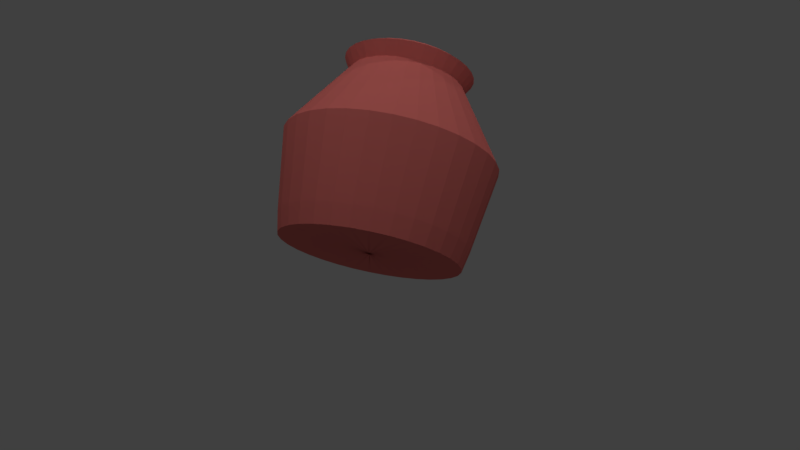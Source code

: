 # Source: waterpitcher4.blend  (saved by Blender 2.79.0; exported with 4.5.12 LTS)
import bpy
from mathutils import Matrix  # noqa: F401  (used for matrix-valued properties, if any)

bpy.ops.wm.read_factory_settings(use_empty=True)
scene = bpy.context.scene
scene.name = 'Scene'

# ---- collections
col_collection_1 = bpy.data.collections.new('Collection 1'); scene.collection.children.link(col_collection_1)

# ---- materials (node trees are filled in below, after node groups)
mat_material_001 = bpy.data.materials.new('Material.001')
mat_material_001.alpha_threshold = 0.0
mat_material_001.use_transparent_shadow = False
mat_material_001.diffuse_color = (0.7991, 0.1878, 0.1683, 1.0)
mat_material_001.roughness = 0.5

# ---- material node trees

# ---- world
world_world = bpy.data.worlds.new('World'); scene.world = world_world
world_world.color = (0.05088, 0.05088, 0.05088)
world_world.use_sun_shadow = False
world_world.sun_shadow_jitter_overblur = 0.0
world_world.cycles.sampling_method = 'MANUAL'

# ---- cameras
cam_camera = bpy.data.cameras.new('Camera')
cam_camera.clip_end = 100.0
cam_camera.lens = 35.0
cam_camera.sensor_width = 32.0
cam_camera.sensor_height = 18.0
cam_camera.ortho_scale = 7.314
cam_camera.dof.focus_distance = 0.0
cam_camera.dof.aperture_fstop = 128.0

# ---- lights
light_point_004 = bpy.data.lights.new('Point.004', 'POINT')
light_point_004.transmission_factor = 0.0
light_point_004.energy = 100.0
light_point_004.shadow_buffer_clip_start = 0.5
light_point_004.shadow_soft_size = 0.1
light_point_004.shadow_maximum_resolution = 0.006
light_point_004.use_absolute_resolution = True
light_point_003 = bpy.data.lights.new('Point.003', 'POINT')
light_point_003.transmission_factor = 0.0
light_point_003.energy = 100.0
light_point_003.shadow_buffer_clip_start = 0.5
light_point_003.shadow_soft_size = 0.1
light_point_003.shadow_maximum_resolution = 0.006
light_point_003.use_absolute_resolution = True
light_point_002 = bpy.data.lights.new('Point.002', 'POINT')
light_point_002.transmission_factor = 0.0
light_point_002.energy = 100.0
light_point_002.shadow_buffer_clip_start = 0.5
light_point_002.shadow_soft_size = 0.1
light_point_002.shadow_maximum_resolution = 0.006
light_point_002.use_absolute_resolution = True
light_point_001 = bpy.data.lights.new('Point.001', 'POINT')
light_point_001.transmission_factor = 0.0
light_point_001.energy = 100.0
light_point_001.shadow_buffer_clip_start = 0.5
light_point_001.shadow_soft_size = 0.1
light_point_001.shadow_maximum_resolution = 0.006
light_point_001.use_absolute_resolution = True
light_point = bpy.data.lights.new('Point', 'POINT')
light_point.transmission_factor = 0.0
light_point.energy = 100.0
light_point.shadow_buffer_clip_start = 0.5
light_point.shadow_soft_size = 0.1
light_point.shadow_maximum_resolution = 0.006
light_point.use_absolute_resolution = True
light_lamp = bpy.data.lights.new('Lamp', 'POINT')
light_lamp.transmission_factor = 0.0
light_lamp.cutoff_distance = 30.0
light_lamp.energy = 100.0
light_lamp.shadow_buffer_clip_start = 1.001
light_lamp.shadow_soft_size = 0.1
light_lamp.shadow_maximum_resolution = 0.006
light_lamp.use_absolute_resolution = True

# ---- meshes
me_circle = bpy.data.meshes.new('Circle')
me_circle.from_pydata([(0.0, 1.0, 0.0), (-0.1951, 0.9808, 0.0), (-0.3827, 0.9239, 0.0), (-0.5556, 0.8315, 0.0), (-0.7071, 0.7071, 0.0), (-0.8315, 0.5556, 0.0), (-0.9239, 0.3827, 0.0), (-0.9808, 0.1951, 0.0), (-1.0, 7.55e-08, 0.0), (-0.9808, -0.1951, 0.0), (-0.9239, -0.3827, 0.0), (-0.8315, -0.5556, 0.0), (-0.7071, -0.7071, 0.0), (-0.5556, -0.8315, 0.0), (-0.3827, -0.9239, 0.0), (-0.1951, -0.9808, 0.0), (3.258e-07, -1.0, 0.0), (0.1951, -0.9808, 0.0), (0.3827, -0.9239, 0.0), (0.5556, -0.8315, 0.0), (0.7071, -0.7071, 0.0), (0.8315, -0.5556, 0.0), (0.9239, -0.3827, 0.0), (0.9808, -0.1951, 0.0), (1.0, 9.656e-07, 0.0), (0.9808, 0.1951, 0.0), (0.9239, 0.3827, 0.0), (0.8315, 0.5556, 0.0), (0.7071, 0.7071, 0.0), (0.5556, 0.8315, 0.0), (0.3827, 0.9239, 0.0), (0.1951, 0.9808, 0.0), (-1.227e-07, -0.03356, 0.0), (0.006546, -0.03291, 0.0), (0.01284, -0.031, 0.0), (0.01864, -0.0279, 0.0), (0.02373, -0.02373, 0.0), (0.0279, -0.01864, 0.0), (0.031, -0.01284, 0.0), (0.03291, -0.006546, 0.0), (0.03356, 2.92e-07, 0.0), (0.03291, 0.006547, 0.0), (0.031, 0.01284, 0.0), (0.0279, 0.01864, 0.0), (0.02373, 0.02373, 0.0), (0.01864, 0.0279, 0.0), (0.01284, 0.031, 0.0), (0.006546, 0.03291, 0.0), (-1.337e-07, 0.03356, 0.0), (-0.006547, 0.03291, 0.0), (-0.01284, 0.031, 0.0), (-0.01864, 0.0279, 0.0), (-0.02373, 0.02373, 0.0), (-0.0279, 0.01864, 0.0), (-0.031, 0.01284, 0.0), (-0.03291, 0.006547, 0.0), (-0.03356, 2.621e-07, 0.0), (-0.03291, -0.006546, 0.0), (-0.031, -0.01284, 0.0), (-0.0279, -0.01864, 0.0), (-0.02373, -0.02373, 0.0), (-0.01864, -0.0279, 0.0), (-0.01284, -0.031, 0.0), (-0.006546, -0.03291, 0.0), (5.875e-09, 1.049, 0.2216), (-0.2047, 1.029, 0.2216), (-0.4016, 0.9696, 0.2216), (-0.5831, 0.8726, 0.2216), (-0.7421, 0.7421, 0.2216), (-0.8726, 0.5831, 0.2216), (-0.9696, 0.4016, 0.2216), (-1.029, 0.2047, 0.2216), (-1.049, 6.513e-08, 0.2216), (-1.029, -0.2047, 0.2216), (-0.9696, -0.4016, 0.2216), (-0.8726, -0.5831, 0.2216), (-0.7421, -0.7421, 0.2216), (-0.5831, -0.8726, 0.2216), (-0.4016, -0.9696, 0.2216), (-0.2047, -1.029, 0.2216), (3.478e-07, -1.049, 0.2216), (0.2047, -1.029, 0.2216), (0.4016, -0.9696, 0.2216), (0.5831, -0.8726, 0.2216), (0.7421, -0.7421, 0.2216), (0.8726, -0.5831, 0.2216), (0.9696, -0.4016, 0.2216), (1.029, -0.2047, 0.2216), (1.049, 9.993e-07, 0.2216), (1.029, 0.2047, 0.2216), (0.9696, 0.4016, 0.2216), (0.8726, 0.5831, 0.2216), (0.7421, 0.7421, 0.2216), (0.5831, 0.8726, 0.2216), (0.4016, 0.9696, 0.2216), (0.2047, 1.029, 0.2216), (2.707e-08, 1.202, 1.136), (-0.2345, 1.179, 1.136), (-0.4599, 1.11, 1.136), (-0.6677, 0.9992, 1.136), (-0.8498, 0.8498, 1.136), (-0.9992, 0.6677, 1.136), (-1.11, 0.4599, 1.136), (-1.179, 0.2345, 1.136), (-1.202, 2.809e-08, 1.136), (-1.179, -0.2345, 1.136), (-1.11, -0.4599, 1.136), (-0.9992, -0.6677, 1.136), (-0.8498, -0.8498, 1.136), (-0.6677, -0.9992, 1.136), (-0.4599, -1.11, 1.136), (-0.2345, -1.179, 1.136), (4.187e-07, -1.202, 1.136), (0.2345, -1.179, 1.136), (0.4599, -1.11, 1.136), (0.6677, -0.9992, 1.136), (0.8498, -0.8498, 1.136), (0.9992, -0.6677, 1.136), (1.11, -0.4599, 1.136), (1.179, -0.2345, 1.136), (1.202, 1.098e-06, 1.136), (1.179, 0.2345, 1.136), (1.11, 0.4599, 1.136), (0.9992, 0.6677, 1.136), (0.8498, 0.8498, 1.136), (0.6677, 0.9992, 1.136), (0.4599, 1.11, 1.136), (0.2345, 1.179, 1.136), (8.71e-09, 1.041, 1.389), (-0.203, 1.021, 1.389), (-0.3983, 0.9615, 1.389), (-0.5782, 0.8653, 1.389), (-0.7359, 0.7359, 1.389), (-0.8653, 0.5782, 1.389), (-0.9615, 0.3983, 1.389), (-1.021, 0.203, 1.389), (-1.041, 6.927e-08, 1.389), (-1.021, -0.203, 1.389), (-0.9615, -0.3983, 1.389), (-0.8653, -0.5782, 1.389), (-0.7359, -0.7359, 1.389), (-0.5782, -0.8653, 1.389), (-0.3983, -0.9615, 1.389), (-0.203, -1.021, 1.389), (3.478e-07, -1.041, 1.389), (0.203, -1.021, 1.389), (0.3983, -0.9615, 1.389), (0.5782, -0.8653, 1.389), (0.7359, -0.7359, 1.389), (0.8653, -0.5782, 1.389), (0.9615, -0.3983, 1.389), (1.021, -0.203, 1.389), (1.041, 9.956e-07, 1.389), (1.021, 0.203, 1.389), (0.9615, 0.3983, 1.389), (0.8653, 0.5782, 1.389), (0.7359, 0.7359, 1.389), (0.5782, 0.8653, 1.389), (0.3983, 0.9615, 1.389), (0.203, 1.021, 1.389), (-1.737e-08, 0.646, 2.004), (-0.126, 0.6336, 2.004), (-0.2472, 0.5969, 2.004), (-0.3589, 0.5372, 2.004), (-0.4568, 0.4568, 2.004), (-0.5372, 0.3589, 2.004), (-0.5969, 0.2472, 2.004), (-0.6336, 0.126, 2.004), (-0.646, 1.744e-07, 2.004), (-0.6336, -0.126, 2.004), (-0.5969, -0.2472, 2.004), (-0.5372, -0.3589, 2.004), (-0.4568, -0.4568, 2.004), (-0.3589, -0.5372, 2.004), (-0.2472, -0.5969, 2.004), (-0.126, -0.6336, 2.004), (1.931e-07, -0.646, 2.004), (0.126, -0.6336, 2.004), (0.2472, -0.5969, 2.004), (0.3589, -0.5372, 2.004), (0.4568, -0.4568, 2.004), (0.5372, -0.3589, 2.004), (0.5969, -0.2472, 2.004), (0.6336, -0.126, 2.004), (0.646, 7.494e-07, 2.004), (0.6336, 0.126, 2.004), (0.5969, 0.2472, 2.004), (0.5372, 0.3589, 2.004), (0.4568, 0.4568, 2.004), (0.3589, 0.5372, 2.004), (0.2472, 0.5969, 2.004), (0.126, 0.6336, 2.004), (-1.365e-08, 0.7388, 2.157), (-0.1441, 0.7247, 2.157), (-0.2827, 0.6826, 2.157), (-0.4105, 0.6143, 2.157), (-0.5224, 0.5224, 2.157), (-0.6143, 0.4105, 2.157), (-0.6826, 0.2827, 2.157), (-0.7247, 0.1441, 2.157), (-0.7388, 1.537e-07, 2.157), (-0.7247, -0.1441, 2.157), (-0.6826, -0.2827, 2.157), (-0.6143, -0.4105, 2.157), (-0.5224, -0.5224, 2.157), (-0.4105, -0.6143, 2.157), (-0.2827, -0.6826, 2.157), (-0.1441, -0.7247, 2.157), (2.271e-07, -0.7388, 2.157), (0.1441, -0.7247, 2.157), (0.2827, -0.6826, 2.157), (0.4105, -0.6143, 2.157), (0.5224, -0.5224, 2.157), (0.6143, -0.4105, 2.157), (0.6826, -0.2827, 2.157), (0.7247, -0.1441, 2.157), (0.7388, 8.113e-07, 2.157), (0.7247, 0.1441, 2.157), (0.6826, 0.2827, 2.157), (0.6143, 0.4105, 2.157), (0.5224, 0.5224, 2.157), (0.4105, 0.6143, 2.157), (0.2827, 0.6826, 2.157), (0.1441, 0.7247, 2.157), (4.931, 0.9672, 3.064)], [], [(26, 25, 57, 58), (13, 12, 44, 45), (27, 26, 58, 59), (14, 13, 45, 46), (1, 0, 32, 33), (28, 27, 59, 60), (15, 14, 46, 47), (2, 1, 33, 34), (29, 28, 60, 61), (16, 15, 47, 48), (3, 2, 34, 35), (30, 29, 61, 62), (17, 16, 48, 49), (4, 3, 35, 36), (31, 30, 62, 63), (18, 17, 49, 50), (5, 4, 36, 37), (0, 31, 63, 32), (19, 18, 50, 51), (6, 5, 37, 38), (20, 19, 51, 52), (7, 6, 38, 39), (21, 20, 52, 53), (8, 7, 39, 40), (22, 21, 53, 54), (9, 8, 40, 41), (23, 22, 54, 55), (10, 9, 41, 42), (24, 23, 55, 56), (11, 10, 42, 43), (25, 24, 56, 57), (12, 11, 43, 44), (25, 26, 90, 89), (12, 13, 77, 76), (26, 27, 91, 90), (13, 14, 78, 77), (0, 1, 65, 64), (27, 28, 92, 91), (14, 15, 79, 78), (1, 2, 66, 65), (28, 29, 93, 92), (15, 16, 80, 79), (2, 3, 67, 66), (29, 30, 94, 93), (16, 17, 81, 80), (3, 4, 68, 67), (30, 31, 95, 94), (17, 18, 82, 81), (4, 5, 69, 68), (31, 0, 64, 95), (18, 19, 83, 82), (5, 6, 70, 69), (19, 20, 84, 83), (6, 7, 71, 70), (20, 21, 85, 84), (7, 8, 72, 71), (21, 22, 86, 85), (8, 9, 73, 72), (22, 23, 87, 86), (9, 10, 74, 73), (23, 24, 88, 87), (10, 11, 75, 74), (24, 25, 89, 88), (11, 12, 76, 75), (87, 88, 120, 119), (74, 75, 107, 106), (88, 89, 121, 120), (75, 76, 108, 107), (89, 90, 122, 121), (76, 77, 109, 108), (90, 91, 123, 122), (77, 78, 110, 109), (64, 65, 97, 96), (91, 92, 124, 123), (78, 79, 111, 110), (65, 66, 98, 97), (92, 93, 125, 124), (79, 80, 112, 111), (66, 67, 99, 98), (93, 94, 126, 125), (80, 81, 113, 112), (67, 68, 100, 99), (94, 95, 127, 126), (81, 82, 114, 113), (68, 69, 101, 100), (95, 64, 96, 127), (82, 83, 115, 114), (69, 70, 102, 101), (83, 84, 116, 115), (70, 71, 103, 102), (84, 85, 117, 116), (71, 72, 104, 103), (85, 86, 118, 117), (72, 73, 105, 104), (86, 87, 119, 118), (73, 74, 106, 105), (122, 123, 155, 154), (109, 110, 142, 141), (96, 97, 129, 128), (123, 124, 156, 155), (110, 111, 143, 142), (97, 98, 130, 129), (124, 125, 157, 156), (111, 112, 144, 143), (98, 99, 131, 130), (125, 126, 158, 157), (112, 113, 145, 144), (99, 100, 132, 131), (126, 127, 159, 158), (113, 114, 146, 145), (100, 101, 133, 132), (127, 96, 128, 159), (114, 115, 147, 146), (101, 102, 134, 133), (115, 116, 148, 147), (102, 103, 135, 134), (116, 117, 149, 148), (103, 104, 136, 135), (117, 118, 150, 149), (104, 105, 137, 136), (118, 119, 151, 150), (105, 106, 138, 137), (119, 120, 152, 151), (106, 107, 139, 138), (120, 121, 153, 152), (107, 108, 140, 139), (121, 122, 154, 153), (108, 109, 141, 140), (130, 131, 163, 162), (157, 158, 190, 189), (144, 145, 177, 176), (131, 132, 164, 163), (158, 159, 191, 190), (145, 146, 178, 177), (132, 133, 165, 164), (159, 128, 160, 191), (146, 147, 179, 178), (133, 134, 166, 165), (147, 148, 180, 179), (134, 135, 167, 166), (148, 149, 181, 180), (135, 136, 168, 167), (149, 150, 182, 181), (136, 137, 169, 168), (150, 151, 183, 182), (137, 138, 170, 169), (151, 152, 184, 183), (138, 139, 171, 170), (152, 153, 185, 184), (139, 140, 172, 171), (153, 154, 186, 185), (140, 141, 173, 172), (154, 155, 187, 186), (141, 142, 174, 173), (128, 129, 161, 160), (155, 156, 188, 187), (142, 143, 175, 174), (129, 130, 162, 161), (156, 157, 189, 188), (143, 144, 176, 175), (165, 166, 198, 197), (179, 180, 212, 211), (166, 167, 199, 198), (180, 181, 213, 212), (167, 168, 200, 199), (181, 182, 214, 213), (168, 169, 201, 200), (182, 183, 215, 214), (169, 170, 202, 201), (183, 184, 216, 215), (170, 171, 203, 202), (184, 185, 217, 216), (171, 172, 204, 203), (185, 186, 218, 217), (172, 173, 205, 204), (186, 187, 219, 218), (173, 174, 206, 205), (160, 161, 193, 192), (187, 188, 220, 219), (174, 175, 207, 206), (161, 162, 194, 193), (188, 189, 221, 220), (175, 176, 208, 207), (162, 163, 195, 194), (189, 190, 222, 221), (176, 177, 209, 208), (163, 164, 196, 195), (190, 191, 223, 222), (177, 178, 210, 209), (164, 165, 197, 196), (191, 160, 192, 223), (178, 179, 211, 210)])
_uv = me_circle.uv_layers.new(name='UVMap')
_uv.uv.foreach_set('vector', [0.7371, 0.4805, 0.7231, 0.4924, 0.6656, 0.4141, 0.667, 0.4132, 0.575, 0.3417, 0.5872, 0.3279, 0.6549, 0.3976, 0.6536, 0.3987, 0.7488, 0.4662, 0.7371, 0.4805, 0.667, 0.4132, 0.6682, 0.412, 0.5653, 0.3573, 0.575, 0.3417, 0.6536, 0.3987, 0.6526, 0.4001, 0.758, 0.3608, 0.7642, 0.3781, 0.6705, 0.4041, 0.6702, 0.4025, 0.758, 0.4502, 0.7488, 0.4662, 0.6682, 0.412, 0.6692, 0.4106, 0.5584, 0.3745, 0.5653, 0.3573, 0.6526, 0.4001, 0.6518, 0.4016, 0.7488, 0.3448, 0.758, 0.3608, 0.6702, 0.4025, 0.6695, 0.4009, 0.7642, 0.4329, 0.758, 0.4502, 0.6692, 0.4106, 0.67, 0.4091, 0.5546, 0.3925, 0.5584, 0.3745, 0.6518, 0.4016, 0.6512, 0.4032, 0.7371, 0.3305, 0.7488, 0.3448, 0.6695, 0.4009, 0.6686, 0.3995, 0.7674, 0.4147, 0.7642, 0.4329, 0.67, 0.4091, 0.6704, 0.4075, 0.554, 0.4109, 0.5546, 0.3925, 0.6512, 0.4032, 0.651, 0.4048, 0.7231, 0.3185, 0.7371, 0.3305, 0.6686, 0.3995, 0.6674, 0.3982, 0.7674, 0.3963, 0.7674, 0.4147, 0.6704, 0.4075, 0.6706, 0.4058, 0.6016, 0.4946, 0.5872, 0.4831, 0.6532, 0.4118, 0.6544, 0.413, 0.7072, 0.3091, 0.7231, 0.3185, 0.6674, 0.3982, 0.6661, 0.3972, 0.7642, 0.3781, 0.7674, 0.3963, 0.6706, 0.4058, 0.6705, 0.4041, 0.6178, 0.5034, 0.6016, 0.4946, 0.6544, 0.413, 0.6558, 0.414, 0.69, 0.3026, 0.7072, 0.3091, 0.6661, 0.3972, 0.6646, 0.3964, 0.6353, 0.5094, 0.6178, 0.5034, 0.6558, 0.414, 0.6573, 0.4147, 0.6719, 0.2991, 0.69, 0.3026, 0.6646, 0.3964, 0.663, 0.3959, 0.6535, 0.5122, 0.6353, 0.5094, 0.6573, 0.4147, 0.659, 0.4152, 0.6535, 0.2988, 0.6719, 0.2991, 0.663, 0.3959, 0.6613, 0.3957, 0.6719, 0.5119, 0.6535, 0.5122, 0.659, 0.4152, 0.6607, 0.4153, 0.6353, 0.3016, 0.6535, 0.2988, 0.6613, 0.3957, 0.6596, 0.3957, 0.69, 0.5084, 0.6719, 0.5119, 0.6607, 0.4153, 0.6624, 0.4152, 0.6178, 0.3076, 0.6353, 0.3016, 0.6596, 0.3957, 0.6579, 0.3961, 0.7072, 0.5019, 0.69, 0.5084, 0.6624, 0.4152, 0.664, 0.4148, 0.6016, 0.3164, 0.6178, 0.3076, 0.6579, 0.3961, 0.6564, 0.3967, 0.7231, 0.4924, 0.7072, 0.5019, 0.664, 0.4148, 0.6656, 0.4141, 0.5872, 0.3279, 0.6016, 0.3164, 0.6564, 0.3967, 0.6549, 0.3976, 0.5635, 0.7974, 0.5455, 0.7914, 0.552, 0.7704, 0.5708, 0.7767, 0.2139, 0.8198, 0.1972, 0.8287, 0.1864, 0.8096, 0.2039, 0.8002, 0.5455, 0.7914, 0.5273, 0.7862, 0.5328, 0.765, 0.552, 0.7704, 0.1972, 0.8287, 0.1809, 0.8384, 0.1693, 0.8197, 0.1864, 0.8096, 0.4337, 0.7721, 0.4148, 0.7717, 0.4148, 0.7498, 0.4347, 0.7502, 0.5273, 0.7862, 0.5088, 0.7818, 0.5135, 0.7603, 0.5328, 0.765, 0.1809, 0.8384, 0.165, 0.8487, 0.1526, 0.8306, 0.1693, 0.8197, 0.4148, 0.7717, 0.3958, 0.7721, 0.3949, 0.7502, 0.4148, 0.7498, 0.5088, 0.7818, 0.4902, 0.7782, 0.494, 0.7565, 0.5135, 0.7603, 0.165, 0.8487, 0.1495, 0.8597, 0.1364, 0.8421, 0.1526, 0.8306, 0.3958, 0.7721, 0.3769, 0.7733, 0.3751, 0.7515, 0.3949, 0.7502, 0.4902, 0.7782, 0.4715, 0.7753, 0.4743, 0.7536, 0.494, 0.7565, 0.1495, 0.8597, 0.1346, 0.8714, 0.1207, 0.8544, 0.1364, 0.8421, 0.3769, 0.7733, 0.3581, 0.7753, 0.3553, 0.7536, 0.3751, 0.7515, 0.4715, 0.7753, 0.4526, 0.7733, 0.4545, 0.7515, 0.4743, 0.7536, 0.695, 0.8714, 0.68, 0.8597, 0.6932, 0.8421, 0.7088, 0.8544, 0.3581, 0.7753, 0.3393, 0.7782, 0.3356, 0.7565, 0.3553, 0.7536, 0.4526, 0.7733, 0.4337, 0.7721, 0.4347, 0.7502, 0.4545, 0.7515, 0.68, 0.8597, 0.6646, 0.8487, 0.677, 0.8306, 0.6932, 0.8421, 0.3393, 0.7782, 0.3207, 0.7818, 0.3161, 0.7603, 0.3356, 0.7565, 0.6646, 0.8487, 0.6487, 0.8384, 0.6603, 0.8197, 0.677, 0.8306, 0.3207, 0.7818, 0.3023, 0.7862, 0.2967, 0.765, 0.3161, 0.7603, 0.6487, 0.8384, 0.6324, 0.8287, 0.6432, 0.8096, 0.6603, 0.8197, 0.3023, 0.7862, 0.2841, 0.7914, 0.2776, 0.7704, 0.2967, 0.765, 0.6324, 0.8287, 0.6157, 0.8198, 0.6256, 0.8002, 0.6432, 0.8096, 0.2841, 0.7914, 0.2661, 0.7974, 0.2587, 0.7767, 0.2776, 0.7704, 0.6157, 0.8198, 0.5986, 0.8116, 0.6077, 0.7916, 0.6256, 0.8002, 0.2661, 0.7974, 0.2484, 0.8041, 0.2401, 0.7837, 0.2587, 0.7767, 0.5986, 0.8116, 0.5812, 0.8041, 0.5894, 0.7837, 0.6077, 0.7916, 0.2484, 0.8041, 0.231, 0.8116, 0.2219, 0.7916, 0.2401, 0.7837, 0.5812, 0.8041, 0.5635, 0.7974, 0.5708, 0.7767, 0.5894, 0.7837, 0.231, 0.8116, 0.2139, 0.8198, 0.2039, 0.8002, 0.2219, 0.7916, 0.6647, 0.25, 0.6458, 0.244, 0.6714, 0.1581, 0.6931, 0.165, 0.2927, 0.244, 0.2738, 0.25, 0.2454, 0.165, 0.2671, 0.1581, 0.6458, 0.244, 0.6266, 0.2386, 0.6495, 0.152, 0.6714, 0.1581, 0.2738, 0.25, 0.255, 0.2566, 0.2239, 0.1726, 0.2454, 0.165, 0.6266, 0.2386, 0.6073, 0.2339, 0.6273, 0.1465, 0.6495, 0.152, 0.255, 0.2566, 0.2365, 0.2638, 0.2027, 0.1808, 0.2239, 0.1726, 0.6073, 0.2339, 0.5879, 0.2297, 0.6051, 0.1418, 0.6273, 0.1465, 0.2365, 0.2638, 0.2182, 0.2716, 0.1817, 0.1897, 0.2027, 0.1808, 0.4891, 0.2186, 0.4693, 0.2182, 0.4693, 0.1286, 0.492, 0.129, 0.5879, 0.2297, 0.5683, 0.2262, 0.5826, 0.1378, 0.6051, 0.1418, 0.2182, 0.2716, 0.2001, 0.28, 0.1611, 0.1993, 0.1817, 0.1897, 0.4693, 0.2182, 0.4494, 0.2186, 0.4465, 0.129, 0.4693, 0.1286, 0.5683, 0.2262, 0.5486, 0.2234, 0.5601, 0.1345, 0.5826, 0.1378, 0.2001, 0.28, 0.1824, 0.2889, 0.1407, 0.2096, 0.1611, 0.1993, 0.4494, 0.2186, 0.4295, 0.2195, 0.4237, 0.1301, 0.4465, 0.129, 0.5486, 0.2234, 0.5288, 0.2211, 0.5375, 0.1319, 0.5601, 0.1345, 0.1824, 0.2889, 0.1649, 0.2985, 0.1207, 0.2205, 0.1407, 0.2096, 0.4295, 0.2195, 0.4097, 0.2211, 0.401, 0.1319, 0.4237, 0.1301, 0.5288, 0.2211, 0.509, 0.2195, 0.5148, 0.1301, 0.5375, 0.1319, 0.7736, 0.2985, 0.7561, 0.2889, 0.7978, 0.2096, 0.8178, 0.2205, 0.4097, 0.2211, 0.3899, 0.2234, 0.3784, 0.1345, 0.401, 0.1319, 0.509, 0.2195, 0.4891, 0.2186, 0.492, 0.129, 0.5148, 0.1301, 0.7561, 0.2889, 0.7384, 0.28, 0.7774, 0.1993, 0.7978, 0.2096, 0.3899, 0.2234, 0.3702, 0.2262, 0.3559, 0.1378, 0.3784, 0.1345, 0.7384, 0.28, 0.7203, 0.2716, 0.7568, 0.1897, 0.7774, 0.1993, 0.3702, 0.2262, 0.3506, 0.2297, 0.3334, 0.1418, 0.3559, 0.1378, 0.7203, 0.2716, 0.702, 0.2638, 0.7358, 0.1808, 0.7568, 0.1897, 0.3506, 0.2297, 0.3312, 0.2339, 0.3112, 0.1465, 0.3334, 0.1418, 0.702, 0.2638, 0.6835, 0.2566, 0.7146, 0.1726, 0.7358, 0.1808, 0.3312, 0.2339, 0.3119, 0.2386, 0.289, 0.152, 0.3112, 0.1465, 0.6835, 0.2566, 0.6647, 0.25, 0.6931, 0.165, 0.7146, 0.1726, 0.3119, 0.2386, 0.2927, 0.244, 0.2671, 0.1581, 0.289, 0.152, 0.4826, 0.4836, 0.465, 0.498, 0.4479, 0.4746, 0.4632, 0.4621, 0.1309, 0.3888, 0.1251, 0.3668, 0.1536, 0.361, 0.1585, 0.3801, 0.3599, 0.5386, 0.3372, 0.5398, 0.3372, 0.5108, 0.3569, 0.5097, 0.465, 0.498, 0.4459, 0.5105, 0.4314, 0.4854, 0.4479, 0.4746, 0.1251, 0.3668, 0.1217, 0.3443, 0.1506, 0.3415, 0.1536, 0.361, 0.3372, 0.5398, 0.3144, 0.5386, 0.3175, 0.5097, 0.3372, 0.5108, 0.4459, 0.5105, 0.4257, 0.5209, 0.4138, 0.4944, 0.4314, 0.4854, 0.1217, 0.3443, 0.1207, 0.3215, 0.1497, 0.3218, 0.1506, 0.3415, 0.3144, 0.5386, 0.2919, 0.535, 0.298, 0.5066, 0.3175, 0.5097, 0.4257, 0.5209, 0.4044, 0.5291, 0.3954, 0.5015, 0.4138, 0.4944, 0.1207, 0.3215, 0.1221, 0.2988, 0.1509, 0.3021, 0.1497, 0.3218, 0.2919, 0.535, 0.27, 0.5291, 0.279, 0.5015, 0.298, 0.5066, 0.4044, 0.5291, 0.3824, 0.535, 0.3764, 0.5066, 0.3954, 0.5015, 0.5523, 0.2988, 0.5536, 0.3215, 0.5246, 0.3218, 0.5234, 0.3021, 0.27, 0.5291, 0.2487, 0.5209, 0.2606, 0.4944, 0.279, 0.5015, 0.3824, 0.535, 0.3599, 0.5386, 0.3569, 0.5097, 0.3764, 0.5066, 0.5536, 0.3215, 0.5526, 0.3443, 0.5238, 0.3415, 0.5246, 0.3218, 0.2487, 0.5209, 0.2284, 0.5105, 0.243, 0.4854, 0.2606, 0.4944, 0.5526, 0.3443, 0.5492, 0.3668, 0.5208, 0.361, 0.5238, 0.3415, 0.2284, 0.5105, 0.2094, 0.498, 0.2265, 0.4746, 0.243, 0.4854, 0.5492, 0.3668, 0.5435, 0.3888, 0.5158, 0.3801, 0.5208, 0.361, 0.2094, 0.498, 0.1917, 0.4836, 0.2112, 0.4621, 0.2265, 0.4746, 0.5435, 0.3888, 0.5355, 0.4101, 0.5089, 0.3985, 0.5158, 0.3801, 0.1917, 0.4836, 0.1757, 0.4674, 0.1973, 0.4481, 0.2112, 0.4621, 0.5355, 0.4101, 0.5252, 0.4305, 0.5, 0.4161, 0.5089, 0.3985, 0.1757, 0.4674, 0.1614, 0.4497, 0.185, 0.4327, 0.1973, 0.4481, 0.5252, 0.4305, 0.5129, 0.4497, 0.4894, 0.4327, 0.5, 0.4161, 0.1614, 0.4497, 0.1491, 0.4305, 0.1743, 0.4161, 0.185, 0.4327, 0.5129, 0.4497, 0.4987, 0.4674, 0.477, 0.4481, 0.4894, 0.4327, 0.1491, 0.4305, 0.1389, 0.4102, 0.1655, 0.3985, 0.1743, 0.4161, 0.4987, 0.4674, 0.4826, 0.4836, 0.4632, 0.4621, 0.477, 0.4481, 0.1389, 0.4102, 0.1309, 0.3888, 0.1585, 0.3801, 0.1655, 0.3985, 0.2873, 0.7484, 0.2678, 0.7453, 0.2827, 0.6762, 0.2948, 0.6781, 0.3836, 0.733, 0.3652, 0.7401, 0.3431, 0.673, 0.3545, 0.6686, 0.1207, 0.5598, 0.1221, 0.5401, 0.1922, 0.5488, 0.1914, 0.561, 0.2678, 0.7453, 0.2488, 0.7401, 0.2709, 0.673, 0.2827, 0.6762, 0.3652, 0.7401, 0.3462, 0.7453, 0.3313, 0.6762, 0.3431, 0.673, 0.4919, 0.5401, 0.4933, 0.5598, 0.4226, 0.561, 0.4217, 0.5488, 0.2488, 0.7401, 0.2304, 0.733, 0.2594, 0.6686, 0.2709, 0.673, 0.3462, 0.7453, 0.3267, 0.7484, 0.3192, 0.6781, 0.3313, 0.6762, 0.4933, 0.5598, 0.4926, 0.5795, 0.4222, 0.5733, 0.4226, 0.561, 0.2304, 0.733, 0.2129, 0.7239, 0.2486, 0.6629, 0.2594, 0.6686, 0.4926, 0.5795, 0.4898, 0.599, 0.4205, 0.5854, 0.4222, 0.5733, 0.2129, 0.7239, 0.1964, 0.7131, 0.2383, 0.6562, 0.2486, 0.6629, 0.4898, 0.599, 0.485, 0.6181, 0.4175, 0.5973, 0.4205, 0.5854, 0.1964, 0.7131, 0.1812, 0.7005, 0.2289, 0.6484, 0.2383, 0.6562, 0.485, 0.6181, 0.4782, 0.6366, 0.4133, 0.6088, 0.4175, 0.5973, 0.1812, 0.7005, 0.1674, 0.6864, 0.2203, 0.6397, 0.2289, 0.6484, 0.4782, 0.6366, 0.4694, 0.6543, 0.4078, 0.6197, 0.4133, 0.6088, 0.1674, 0.6864, 0.1551, 0.671, 0.2127, 0.6301, 0.2203, 0.6397, 0.4694, 0.6543, 0.4589, 0.671, 0.4013, 0.6301, 0.4078, 0.6197, 0.1551, 0.671, 0.1445, 0.6543, 0.2061, 0.6197, 0.2127, 0.6301, 0.4589, 0.671, 0.4466, 0.6864, 0.3937, 0.6397, 0.4013, 0.6301, 0.1445, 0.6543, 0.1358, 0.6366, 0.2007, 0.6088, 0.2061, 0.6197, 0.4466, 0.6864, 0.4328, 0.7005, 0.3851, 0.6484, 0.3937, 0.6397, 0.1358, 0.6366, 0.129, 0.6181, 0.1965, 0.5973, 0.2007, 0.6088, 0.4328, 0.7005, 0.4176, 0.7131, 0.3756, 0.6562, 0.3851, 0.6484, 0.129, 0.6181, 0.1242, 0.599, 0.1935, 0.5854, 0.1965, 0.5973, 0.3267, 0.7484, 0.307, 0.7494, 0.307, 0.6788, 0.3192, 0.6781, 0.4176, 0.7131, 0.4011, 0.7239, 0.3654, 0.6629, 0.3756, 0.6562, 0.1242, 0.599, 0.1214, 0.5795, 0.1918, 0.5733, 0.1935, 0.5854, 0.307, 0.7494, 0.2873, 0.7484, 0.2948, 0.6781, 0.307, 0.6788, 0.4011, 0.7239, 0.3836, 0.733, 0.3545, 0.6686, 0.3654, 0.6629, 0.1214, 0.5795, 0.1207, 0.5598, 0.1914, 0.561, 0.1918, 0.5733, 0.5835, 0.5672, 0.5725, 0.5726, 0.564, 0.5575, 0.5766, 0.5513, 0.7502, 0.6602, 0.7478, 0.6482, 0.7646, 0.644, 0.7673, 0.6577, 0.5725, 0.5726, 0.5621, 0.5791, 0.5522, 0.565, 0.564, 0.5575, 0.7478, 0.6482, 0.7442, 0.6365, 0.7604, 0.6306, 0.7646, 0.644, 0.5621, 0.5791, 0.5524, 0.5867, 0.5411, 0.5736, 0.5522, 0.565, 0.7442, 0.6365, 0.7394, 0.6252, 0.755, 0.6177, 0.7604, 0.6306, 0.5524, 0.5867, 0.5436, 0.5951, 0.531, 0.5832, 0.5411, 0.5736, 0.7394, 0.6252, 0.7335, 0.6145, 0.7482, 0.6054, 0.755, 0.6177, 0.5436, 0.5951, 0.5356, 0.6044, 0.5219, 0.5939, 0.531, 0.5832, 0.7335, 0.6145, 0.7266, 0.6044, 0.7403, 0.5939, 0.7482, 0.6054, 0.5356, 0.6044, 0.5287, 0.6145, 0.514, 0.6054, 0.5219, 0.5939, 0.7266, 0.6044, 0.7186, 0.5951, 0.7312, 0.5832, 0.7403, 0.5939, 0.5287, 0.6145, 0.5228, 0.6252, 0.5072, 0.6177, 0.514, 0.6054, 0.7186, 0.5951, 0.7098, 0.5867, 0.7211, 0.5736, 0.7312, 0.5832, 0.5228, 0.6252, 0.518, 0.6365, 0.5018, 0.6306, 0.5072, 0.6177, 0.7098, 0.5867, 0.7001, 0.5791, 0.71, 0.565, 0.7211, 0.5736, 0.518, 0.6365, 0.5144, 0.6482, 0.4977, 0.644, 0.5018, 0.6306, 0.6433, 0.558, 0.6311, 0.5574, 0.6311, 0.5401, 0.6451, 0.5408, 0.7001, 0.5791, 0.6898, 0.5726, 0.6982, 0.5575, 0.71, 0.565, 0.5144, 0.6482, 0.512, 0.6602, 0.4949, 0.6577, 0.4977, 0.644, 0.6311, 0.5574, 0.6189, 0.558, 0.6171, 0.5408, 0.6311, 0.5401, 0.6898, 0.5726, 0.6788, 0.5672, 0.6856, 0.5513, 0.6982, 0.5575, 0.512, 0.6602, 0.5109, 0.6724, 0.4936, 0.6717, 0.4949, 0.6577, 0.6189, 0.558, 0.6068, 0.5599, 0.6033, 0.5429, 0.6171, 0.5408, 0.6788, 0.5672, 0.6673, 0.563, 0.6725, 0.5465, 0.6856, 0.5513, 0.5109, 0.6724, 0.5109, 0.6847, 0.4937, 0.6857, 0.4936, 0.6717, 0.6068, 0.5599, 0.5949, 0.563, 0.5897, 0.5465, 0.6033, 0.5429, 0.6673, 0.563, 0.6554, 0.5599, 0.6589, 0.5429, 0.6725, 0.5465, 0.7513, 0.6847, 0.7514, 0.6724, 0.7686, 0.6717, 0.7686, 0.6857, 0.5949, 0.563, 0.5835, 0.5672, 0.5766, 0.5513, 0.5897, 0.5465, 0.6554, 0.5599, 0.6433, 0.558, 0.6451, 0.5408, 0.6589, 0.5429, 0.7514, 0.6724, 0.7502, 0.6602, 0.7673, 0.6577, 0.7686, 0.6717])
me_circle.materials.append(mat_material_001)
me_circle.use_remesh_preserve_volume = False
me_circle.use_remesh_preserve_attributes = False
me_circle.use_mirror_vertex_groups = False
me_circle.update()

# ---- objects
ob_point_004 = bpy.data.objects.new('Point.004', light_point_004)
ob_point_003 = bpy.data.objects.new('Point.003', light_point_003)
ob_point_002 = bpy.data.objects.new('Point.002', light_point_002)
ob_point_001 = bpy.data.objects.new('Point.001', light_point_001)
ob_point = bpy.data.objects.new('Point', light_point)
ob_circle = bpy.data.objects.new('Circle', me_circle)
ob_lamp = bpy.data.objects.new('Lamp', light_lamp)
ob_camera = bpy.data.objects.new('Camera', cam_camera)

# ---- transforms, parenting, visibility, modifiers, constraints
ob_point_004.location = (-2.886, 0.2983, 5.955)
ob_point_004.lineart.crease_threshold = 0.0
ob_point_003.location = (-3.734, 11.99, 8.323)
ob_point_003.lineart.crease_threshold = 0.0
ob_point_002.location = (-3.734, 11.99, 8.323)
ob_point_002.lineart.crease_threshold = 0.0
ob_point_001.location = (0.389, 4.232, 5.893)
ob_point_001.lineart.crease_threshold = 0.0
ob_point.location = (0.2956, -3.967, 5.893)
ob_point.lineart.crease_threshold = 0.0
ob_circle.location = (0.0, 0.0, 0.0)
ob_circle.rotation_euler = (-0.7375, -0.09131, 0.4142)
ob_circle.scale = (1.208, 1.208, 1.208)
ob_circle.lineart.crease_threshold = 0.0
_m = ob_circle.modifiers.new('Solidify', 'SOLIDIFY')
_m.thickness = 0.083
_m.nonmanifold_thickness_mode = 'FIXED'
_m.nonmanifold_merge_threshold = 0.0003
ob_lamp.location = (4.076, 1.005, 5.904)
ob_lamp.rotation_euler = (0.6503, 0.05522, 1.866)
ob_lamp.lock_rotations_4d = False
ob_lamp.empty_display_type = 'ARROWS'
ob_lamp.color = (0.0, 0.0, 0.0, 0.0)
ob_lamp.lineart.crease_threshold = 0.0
ob_camera.location = (7.481, -6.508, 5.344)
ob_camera.rotation_euler = (1.109, 0.0, 0.8149)
ob_camera.lock_rotations_4d = False
ob_camera.empty_display_type = 'ARROWS'
ob_camera.color = (0.0, 0.0, 0.0, 0.0)
ob_camera.display_type = 'WIRE'
ob_camera.lineart.crease_threshold = 0.0

# ---- collection membership
col_collection_1.objects.link(ob_point_004)
col_collection_1.objects.link(ob_point_003)
col_collection_1.objects.link(ob_point_002)
col_collection_1.objects.link(ob_point_001)
col_collection_1.objects.link(ob_point)
col_collection_1.objects.link(ob_circle)
col_collection_1.objects.link(ob_lamp)
col_collection_1.objects.link(ob_camera)

# ---- scene / render settings (as saved in the file)
scene.camera = ob_camera
scene.frame_start = 1; scene.frame_end = 250; scene.frame_set(1)
scene.render.engine = 'BLENDER_EEVEE_NEXT'
scene.render.resolution_percentage = 50
scene.render.dither_intensity = 0.0
scene.cycles.use_denoising = False
scene.cycles.samples = 128
scene.cycles.sampling_pattern = 'TABULATED_SOBOL'
scene.cycles.use_adaptive_sampling = False
scene.cycles.use_light_tree = False
scene.cycles.blur_glossy = 0.0
scene.cycles.sample_clamp_indirect = 0.0
scene.view_settings.view_transform = 'Standard'
bpy.context.view_layer.update()
